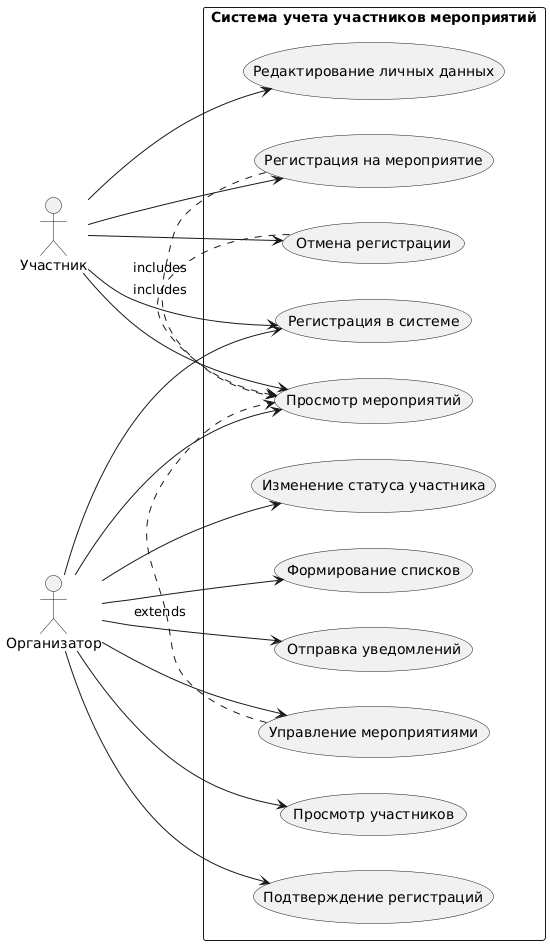

The diagram above was rendered by PlantUML. Its source (embedded in the PNG):
@startuml
left to right direction
skinparam packageStyle rectangle

actor "Участник" as Participant
actor "Организатор" as Organizer

package "Система учета участников мероприятий" {
  usecase "Регистрация в системе" as UC_Register
  usecase "Просмотр мероприятий" as UC_ViewEvents
  usecase "Регистрация на мероприятие" as UC_RegisterEvent
  usecase "Отмена регистрации" as UC_CancelRegistration
  usecase "Редактирование личных данных" as UC_EditProfile
  
  usecase "Управление мероприятиями" as UC_ManageEvents
  usecase "Просмотр участников" as UC_ViewParticipants
  usecase "Подтверждение регистраций" as UC_ConfirmRegistration
  usecase "Изменение статуса участника" as UC_ChangeStatus
  usecase "Формирование списков" as UC_GenerateLists
  usecase "Отправка уведомлений" as UC_SendNotifications
}

' Связи участника
Participant --> UC_Register
Participant --> UC_ViewEvents
Participant --> UC_RegisterEvent
Participant --> UC_CancelRegistration
Participant --> UC_EditProfile

' Связи организатора
Organizer --> UC_ManageEvents
Organizer --> UC_ViewParticipants
Organizer --> UC_ConfirmRegistration
Organizer --> UC_ChangeStatus
Organizer --> UC_GenerateLists
Organizer --> UC_SendNotifications
Organizer --> UC_ViewEvents
Organizer --> UC_Register

' Расширения и включения
UC_ManageEvents .> UC_ViewEvents : extends
UC_RegisterEvent .> UC_ViewEvents : includes
UC_CancelRegistration .> UC_ViewEvents : includes
@enduml